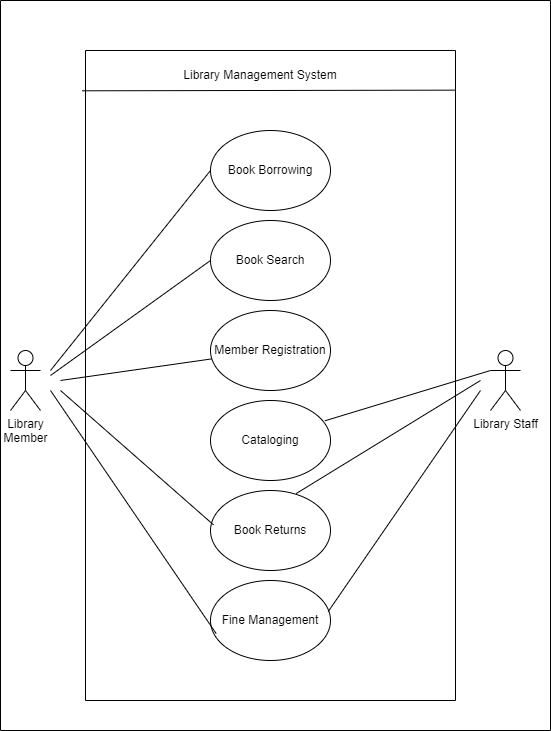

The diagram above was exported from draw.io. Its source (the exported page's mxGraphModel, read from the mxfile embedded in the PNG):
<mxGraphModel dx="2100" dy="1146" grid="1" gridSize="10" guides="1" tooltips="1" connect="1" arrows="1" fold="1" page="1" pageScale="1" pageWidth="850" pageHeight="1100" math="0" shadow="0">
  <root>
    <mxCell id="0" />
    <mxCell id="1" parent="0" />
    <mxCell id="8BV8qHkKjrz4h4SN52aM-1" value="Member Registration" style="ellipse;whiteSpace=wrap;html=1;" vertex="1" parent="1">
      <mxGeometry x="340" y="380" width="120" height="80" as="geometry" />
    </mxCell>
    <mxCell id="8BV8qHkKjrz4h4SN52aM-2" value="Cataloging" style="ellipse;whiteSpace=wrap;html=1;" vertex="1" parent="1">
      <mxGeometry x="340" y="470" width="120" height="80" as="geometry" />
    </mxCell>
    <mxCell id="8BV8qHkKjrz4h4SN52aM-3" value="Book Search" style="ellipse;whiteSpace=wrap;html=1;" vertex="1" parent="1">
      <mxGeometry x="340" y="290" width="120" height="80" as="geometry" />
    </mxCell>
    <mxCell id="8BV8qHkKjrz4h4SN52aM-4" value="Book Returns" style="ellipse;whiteSpace=wrap;html=1;" vertex="1" parent="1">
      <mxGeometry x="340" y="560" width="120" height="80" as="geometry" />
    </mxCell>
    <mxCell id="8BV8qHkKjrz4h4SN52aM-5" value="Fine Management" style="ellipse;whiteSpace=wrap;html=1;" vertex="1" parent="1">
      <mxGeometry x="340" y="650" width="120" height="80" as="geometry" />
    </mxCell>
    <mxCell id="8BV8qHkKjrz4h4SN52aM-6" value="Book Borrowing" style="ellipse;whiteSpace=wrap;html=1;" vertex="1" parent="1">
      <mxGeometry x="340" y="200" width="120" height="80" as="geometry" />
    </mxCell>
    <mxCell id="8BV8qHkKjrz4h4SN52aM-9" value="" style="swimlane;startSize=0;" vertex="1" parent="1">
      <mxGeometry x="215" y="120" width="370" height="650" as="geometry" />
    </mxCell>
    <mxCell id="8BV8qHkKjrz4h4SN52aM-12" value="" style="swimlane;startSize=0;" vertex="1" parent="1">
      <mxGeometry x="130" y="70" width="550" height="730" as="geometry" />
    </mxCell>
    <mxCell id="8BV8qHkKjrz4h4SN52aM-13" value="" style="endArrow=none;html=1;rounded=0;entryX=0;entryY=0.5;entryDx=0;entryDy=0;" edge="1" parent="8BV8qHkKjrz4h4SN52aM-12" target="8BV8qHkKjrz4h4SN52aM-6">
      <mxGeometry width="50" height="50" relative="1" as="geometry">
        <mxPoint x="50" y="370" as="sourcePoint" />
        <mxPoint x="100" y="320" as="targetPoint" />
      </mxGeometry>
    </mxCell>
    <mxCell id="8BV8qHkKjrz4h4SN52aM-14" value="" style="endArrow=none;html=1;rounded=0;entryX=0;entryY=0.5;entryDx=0;entryDy=0;" edge="1" parent="8BV8qHkKjrz4h4SN52aM-12" target="8BV8qHkKjrz4h4SN52aM-3">
      <mxGeometry width="50" height="50" relative="1" as="geometry">
        <mxPoint x="50" y="375" as="sourcePoint" />
        <mxPoint x="100" y="325" as="targetPoint" />
      </mxGeometry>
    </mxCell>
    <mxCell id="8BV8qHkKjrz4h4SN52aM-15" value="" style="endArrow=none;html=1;rounded=0;" edge="1" parent="8BV8qHkKjrz4h4SN52aM-12" target="8BV8qHkKjrz4h4SN52aM-1">
      <mxGeometry width="50" height="50" relative="1" as="geometry">
        <mxPoint x="60" y="380" as="sourcePoint" />
        <mxPoint x="110" y="330" as="targetPoint" />
      </mxGeometry>
    </mxCell>
    <mxCell id="8BV8qHkKjrz4h4SN52aM-16" value="" style="endArrow=none;html=1;rounded=0;entryX=0.025;entryY=0.429;entryDx=0;entryDy=0;entryPerimeter=0;" edge="1" parent="8BV8qHkKjrz4h4SN52aM-12" target="8BV8qHkKjrz4h4SN52aM-4">
      <mxGeometry width="50" height="50" relative="1" as="geometry">
        <mxPoint x="60" y="390" as="sourcePoint" />
        <mxPoint x="110" y="340" as="targetPoint" />
      </mxGeometry>
    </mxCell>
    <mxCell id="8BV8qHkKjrz4h4SN52aM-17" value="" style="endArrow=none;html=1;rounded=0;entryX=0.047;entryY=0.663;entryDx=0;entryDy=0;entryPerimeter=0;" edge="1" parent="8BV8qHkKjrz4h4SN52aM-12" target="8BV8qHkKjrz4h4SN52aM-5">
      <mxGeometry width="50" height="50" relative="1" as="geometry">
        <mxPoint x="50" y="390" as="sourcePoint" />
        <mxPoint x="100" y="340" as="targetPoint" />
      </mxGeometry>
    </mxCell>
    <mxCell id="8BV8qHkKjrz4h4SN52aM-7" value="Library &lt;br&gt;Member" style="shape=umlActor;verticalLabelPosition=bottom;verticalAlign=top;html=1;outlineConnect=0;" vertex="1" parent="8BV8qHkKjrz4h4SN52aM-12">
      <mxGeometry x="10" y="350" width="30" height="60" as="geometry" />
    </mxCell>
    <mxCell id="8BV8qHkKjrz4h4SN52aM-19" value="" style="endArrow=none;html=1;rounded=0;exitX=0.953;exitY=0.254;exitDx=0;exitDy=0;exitPerimeter=0;" edge="1" parent="8BV8qHkKjrz4h4SN52aM-12" source="8BV8qHkKjrz4h4SN52aM-2">
      <mxGeometry width="50" height="50" relative="1" as="geometry">
        <mxPoint x="440" y="420" as="sourcePoint" />
        <mxPoint x="490" y="370" as="targetPoint" />
      </mxGeometry>
    </mxCell>
    <mxCell id="8BV8qHkKjrz4h4SN52aM-20" value="" style="endArrow=none;html=1;rounded=0;exitX=0.714;exitY=0.038;exitDx=0;exitDy=0;exitPerimeter=0;" edge="1" parent="8BV8qHkKjrz4h4SN52aM-12" source="8BV8qHkKjrz4h4SN52aM-4">
      <mxGeometry width="50" height="50" relative="1" as="geometry">
        <mxPoint x="430" y="430" as="sourcePoint" />
        <mxPoint x="480" y="380" as="targetPoint" />
      </mxGeometry>
    </mxCell>
    <mxCell id="8BV8qHkKjrz4h4SN52aM-21" value="" style="endArrow=none;html=1;rounded=0;exitX=0.981;exitY=0.388;exitDx=0;exitDy=0;exitPerimeter=0;" edge="1" parent="8BV8qHkKjrz4h4SN52aM-12" source="8BV8qHkKjrz4h4SN52aM-5">
      <mxGeometry width="50" height="50" relative="1" as="geometry">
        <mxPoint x="430" y="440" as="sourcePoint" />
        <mxPoint x="480" y="390" as="targetPoint" />
      </mxGeometry>
    </mxCell>
    <mxCell id="8BV8qHkKjrz4h4SN52aM-8" value="Library Staff" style="shape=umlActor;verticalLabelPosition=bottom;verticalAlign=top;html=1;outlineConnect=0;" vertex="1" parent="8BV8qHkKjrz4h4SN52aM-12">
      <mxGeometry x="490" y="350" width="30" height="60" as="geometry" />
    </mxCell>
    <mxCell id="8BV8qHkKjrz4h4SN52aM-24" value="Library Management System" style="text;html=1;strokeColor=none;fillColor=none;align=center;verticalAlign=middle;whiteSpace=wrap;rounded=0;" vertex="1" parent="8BV8qHkKjrz4h4SN52aM-12">
      <mxGeometry x="150" y="60" width="220" height="30" as="geometry" />
    </mxCell>
    <mxCell id="8BV8qHkKjrz4h4SN52aM-25" value="" style="endArrow=none;html=1;rounded=0;exitX=-0.009;exitY=0.062;exitDx=0;exitDy=0;exitPerimeter=0;entryX=1.001;entryY=0.061;entryDx=0;entryDy=0;entryPerimeter=0;" edge="1" parent="1" source="8BV8qHkKjrz4h4SN52aM-9" target="8BV8qHkKjrz4h4SN52aM-9">
      <mxGeometry width="50" height="50" relative="1" as="geometry">
        <mxPoint x="520" y="200" as="sourcePoint" />
        <mxPoint x="570" y="150" as="targetPoint" />
      </mxGeometry>
    </mxCell>
  </root>
</mxGraphModel>